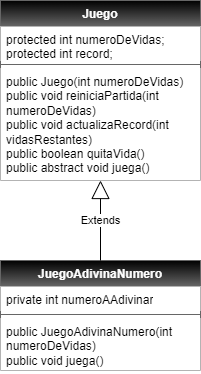

The diagram above was exported from draw.io. Its source (the exported page's mxGraphModel, read from the mxfile embedded in the PNG):
<mxGraphModel dx="480" dy="485" grid="1" gridSize="10" guides="1" tooltips="1" connect="1" arrows="1" fold="1" page="1" pageScale="1" pageWidth="850" pageHeight="1100" math="0" shadow="0">
  <root>
    <mxCell id="0" />
    <mxCell id="1" parent="0" />
    <mxCell id="2" value="&lt;font style=&quot;color: rgb(255, 255, 255);&quot;&gt;Juego&lt;/font&gt;" style="swimlane;fontStyle=1;align=center;verticalAlign=top;childLayout=stackLayout;horizontal=1;startSize=26;horizontalStack=0;resizeParent=1;resizeParentMax=0;resizeLast=0;collapsible=1;marginBottom=0;whiteSpace=wrap;html=1;labelBackgroundColor=none;fillColor=#000000;strokeColor=#666666;gradientColor=#666666;gradientDirection=south;" parent="1" vertex="1">
      <mxGeometry x="280" y="160" width="200" height="180" as="geometry" />
    </mxCell>
    <mxCell id="3" value="protected int numeroDeVidas;&lt;div&gt;protected int record;&lt;/div&gt;" style="text;strokeColor=none;fillColor=#FFFFFF;align=left;verticalAlign=top;spacingLeft=4;spacingRight=4;overflow=hidden;rotatable=0;points=[[0,0.5],[1,0.5]];portConstraint=eastwest;whiteSpace=wrap;html=1;" parent="2" vertex="1">
      <mxGeometry y="26" width="200" height="34" as="geometry" />
    </mxCell>
    <mxCell id="4" value="" style="line;strokeWidth=1;fillColor=none;align=left;verticalAlign=middle;spacingTop=-1;spacingLeft=3;spacingRight=3;rotatable=0;labelPosition=right;points=[];portConstraint=eastwest;strokeColor=inherit;" parent="2" vertex="1">
      <mxGeometry y="60" width="200" height="8" as="geometry" />
    </mxCell>
    <mxCell id="5" value="public Juego(int numeroDeVidas)&lt;div&gt;public void reiniciaPartida(int numeroDeVidas)&lt;/div&gt;&lt;div&gt;public void actualizaRecord(int vidasRestantes)&lt;/div&gt;&lt;div&gt;public boolean quitaVida()&lt;/div&gt;&lt;div&gt;public abstract void juega()&lt;/div&gt;" style="text;strokeColor=none;fillColor=#FFFFFF;align=left;verticalAlign=top;spacingLeft=4;spacingRight=4;overflow=hidden;rotatable=0;points=[[0,0.5],[1,0.5]];portConstraint=eastwest;whiteSpace=wrap;html=1;" parent="2" vertex="1">
      <mxGeometry y="68" width="200" height="112" as="geometry" />
    </mxCell>
    <mxCell id="6" value="&lt;font style=&quot;color: rgb(255, 255, 255);&quot;&gt;JuegoAdivinaNumero&lt;/font&gt;" style="swimlane;fontStyle=1;align=center;verticalAlign=top;childLayout=stackLayout;horizontal=1;startSize=26;horizontalStack=0;resizeParent=1;resizeParentMax=0;resizeLast=0;collapsible=1;marginBottom=0;whiteSpace=wrap;html=1;labelBackgroundColor=none;fillColor=#000000;strokeColor=#666666;gradientColor=#666666;gradientDirection=south;" parent="1" vertex="1">
      <mxGeometry x="280" y="420" width="200" height="110" as="geometry" />
    </mxCell>
    <mxCell id="7" value="private int numeroAAdivinar" style="text;strokeColor=none;fillColor=#FFFFFF;align=left;verticalAlign=top;spacingLeft=4;spacingRight=4;overflow=hidden;rotatable=0;points=[[0,0.5],[1,0.5]];portConstraint=eastwest;whiteSpace=wrap;html=1;" parent="6" vertex="1">
      <mxGeometry y="26" width="200" height="24" as="geometry" />
    </mxCell>
    <mxCell id="8" value="" style="line;strokeWidth=1;fillColor=none;align=left;verticalAlign=middle;spacingTop=-1;spacingLeft=3;spacingRight=3;rotatable=0;labelPosition=right;points=[];portConstraint=eastwest;strokeColor=inherit;" parent="6" vertex="1">
      <mxGeometry y="50" width="200" height="8" as="geometry" />
    </mxCell>
    <mxCell id="9" value="public JuegoAdivinaNumero(int numeroDeVidas)&lt;div&gt;public void juega()&lt;/div&gt;" style="text;strokeColor=none;fillColor=#FFFFFF;align=left;verticalAlign=top;spacingLeft=4;spacingRight=4;overflow=hidden;rotatable=0;points=[[0,0.5],[1,0.5]];portConstraint=eastwest;whiteSpace=wrap;html=1;" parent="6" vertex="1">
      <mxGeometry y="58" width="200" height="52" as="geometry" />
    </mxCell>
    <mxCell id="10" value="Extends" style="endArrow=block;endSize=16;endFill=0;html=1;" edge="1" parent="1" source="6" target="2">
      <mxGeometry width="160" relative="1" as="geometry">
        <mxPoint x="375" y="420" as="sourcePoint" />
        <mxPoint x="310" y="340" as="targetPoint" />
      </mxGeometry>
    </mxCell>
  </root>
</mxGraphModel>